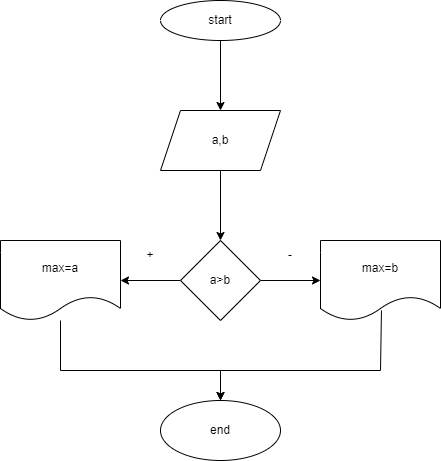

The diagram above was exported from draw.io. Its source (the exported page's mxGraphModel, read from the mxfile embedded in the PNG):
<mxGraphModel dx="868" dy="453" grid="1" gridSize="10" guides="1" tooltips="1" connect="1" arrows="1" fold="1" page="1" pageScale="1" pageWidth="827" pageHeight="1169" math="0" shadow="0">
  <root>
    <mxCell id="0" />
    <mxCell id="1" parent="0" />
    <mxCell id="zY4pbrt0nP3aYsndoTU2-3" value="" style="edgeStyle=orthogonalEdgeStyle;rounded=0;orthogonalLoop=1;jettySize=auto;html=1;" edge="1" parent="1" source="zY4pbrt0nP3aYsndoTU2-1" target="zY4pbrt0nP3aYsndoTU2-2">
      <mxGeometry relative="1" as="geometry" />
    </mxCell>
    <mxCell id="zY4pbrt0nP3aYsndoTU2-1" value="start" style="ellipse;whiteSpace=wrap;html=1;" vertex="1" parent="1">
      <mxGeometry x="300" y="30" width="120" height="40" as="geometry" />
    </mxCell>
    <mxCell id="zY4pbrt0nP3aYsndoTU2-5" value="" style="edgeStyle=orthogonalEdgeStyle;rounded=0;orthogonalLoop=1;jettySize=auto;html=1;" edge="1" parent="1" source="zY4pbrt0nP3aYsndoTU2-2" target="zY4pbrt0nP3aYsndoTU2-4">
      <mxGeometry relative="1" as="geometry" />
    </mxCell>
    <mxCell id="zY4pbrt0nP3aYsndoTU2-2" value="a,b" style="shape=parallelogram;perimeter=parallelogramPerimeter;whiteSpace=wrap;html=1;fixedSize=1;" vertex="1" parent="1">
      <mxGeometry x="300" y="140" width="120" height="60" as="geometry" />
    </mxCell>
    <mxCell id="zY4pbrt0nP3aYsndoTU2-7" value="" style="edgeStyle=orthogonalEdgeStyle;rounded=0;orthogonalLoop=1;jettySize=auto;html=1;" edge="1" parent="1" source="zY4pbrt0nP3aYsndoTU2-4" target="zY4pbrt0nP3aYsndoTU2-6">
      <mxGeometry relative="1" as="geometry" />
    </mxCell>
    <mxCell id="zY4pbrt0nP3aYsndoTU2-9" value="" style="edgeStyle=orthogonalEdgeStyle;rounded=0;orthogonalLoop=1;jettySize=auto;html=1;" edge="1" parent="1" source="zY4pbrt0nP3aYsndoTU2-4" target="zY4pbrt0nP3aYsndoTU2-8">
      <mxGeometry relative="1" as="geometry" />
    </mxCell>
    <mxCell id="zY4pbrt0nP3aYsndoTU2-4" value="a&amp;gt;b" style="rhombus;whiteSpace=wrap;html=1;" vertex="1" parent="1">
      <mxGeometry x="320" y="270" width="80" height="80" as="geometry" />
    </mxCell>
    <mxCell id="zY4pbrt0nP3aYsndoTU2-13" value="" style="edgeStyle=orthogonalEdgeStyle;rounded=0;orthogonalLoop=1;jettySize=auto;html=1;" edge="1" parent="1" source="zY4pbrt0nP3aYsndoTU2-6" target="zY4pbrt0nP3aYsndoTU2-12">
      <mxGeometry relative="1" as="geometry">
        <Array as="points">
          <mxPoint x="200" y="400" />
          <mxPoint x="360" y="400" />
        </Array>
      </mxGeometry>
    </mxCell>
    <mxCell id="zY4pbrt0nP3aYsndoTU2-6" value="max=a" style="shape=document;whiteSpace=wrap;html=1;boundedLbl=1;" vertex="1" parent="1">
      <mxGeometry x="140" y="270" width="120" height="80" as="geometry" />
    </mxCell>
    <mxCell id="zY4pbrt0nP3aYsndoTU2-8" value="max=b" style="shape=document;whiteSpace=wrap;html=1;boundedLbl=1;" vertex="1" parent="1">
      <mxGeometry x="460" y="270" width="120" height="80" as="geometry" />
    </mxCell>
    <mxCell id="zY4pbrt0nP3aYsndoTU2-10" value="+" style="text;html=1;strokeColor=none;fillColor=none;align=center;verticalAlign=middle;whiteSpace=wrap;rounded=0;" vertex="1" parent="1">
      <mxGeometry x="260" y="270" width="60" height="30" as="geometry" />
    </mxCell>
    <mxCell id="zY4pbrt0nP3aYsndoTU2-11" value="-" style="text;html=1;strokeColor=none;fillColor=none;align=center;verticalAlign=middle;whiteSpace=wrap;rounded=0;" vertex="1" parent="1">
      <mxGeometry x="400" y="270" width="60" height="30" as="geometry" />
    </mxCell>
    <mxCell id="zY4pbrt0nP3aYsndoTU2-12" value="end" style="ellipse;whiteSpace=wrap;html=1;" vertex="1" parent="1">
      <mxGeometry x="300" y="430" width="120" height="60" as="geometry" />
    </mxCell>
    <mxCell id="zY4pbrt0nP3aYsndoTU2-14" value="" style="endArrow=classic;html=1;rounded=0;exitX=0.508;exitY=0.875;exitDx=0;exitDy=0;exitPerimeter=0;entryX=0.5;entryY=0;entryDx=0;entryDy=0;" edge="1" parent="1" source="zY4pbrt0nP3aYsndoTU2-8" target="zY4pbrt0nP3aYsndoTU2-12">
      <mxGeometry width="50" height="50" relative="1" as="geometry">
        <mxPoint x="390" y="370" as="sourcePoint" />
        <mxPoint x="521" y="400" as="targetPoint" />
        <Array as="points">
          <mxPoint x="520" y="400" />
          <mxPoint x="310" y="400" />
          <mxPoint x="380" y="400" />
          <mxPoint x="360" y="400" />
        </Array>
      </mxGeometry>
    </mxCell>
  </root>
</mxGraphModel>